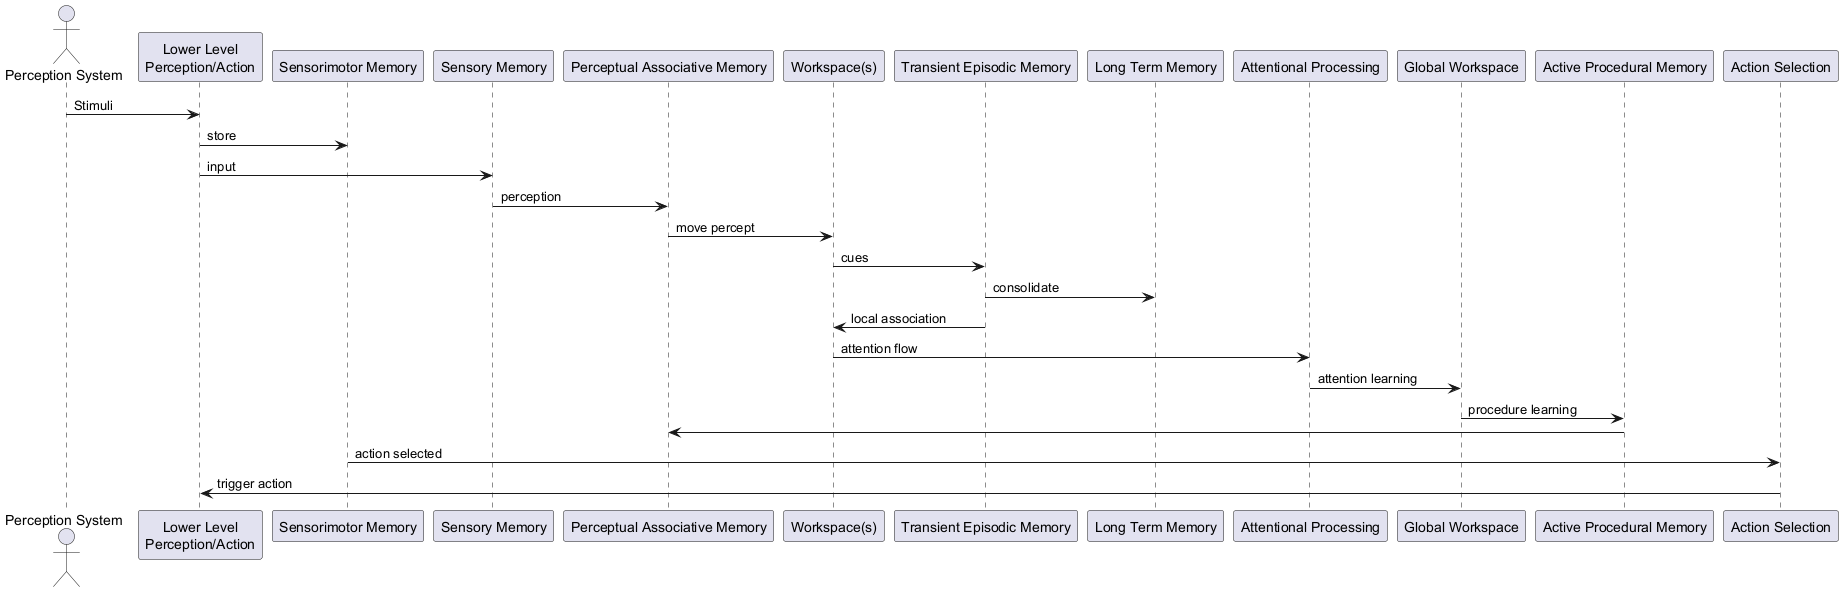

The diagram above was rendered by PlantUML. Its source (embedded in the PNG):
@startuml
actor "Perception System" as User

participant "Lower Level\nPerception/Action"
participant "Sensorimotor Memory"
participant "Sensory Memory"
participant "Perceptual Associative Memory"
participant "Workspace(s)"
participant "Transient Episodic Memory"
participant "Long Term Memory"
participant "Attentional Processing"
participant "Global Workspace"
participant "Active Procedural Memory"
participant "Action Selection"

User -> "Lower Level\nPerception/Action": Stimuli
"Lower Level\nPerception/Action" -> "Sensorimotor Memory": store
"Lower Level\nPerception/Action" -> "Sensory Memory": input
"Sensory Memory" -> "Perceptual Associative Memory": perception
"Perceptual Associative Memory" -> "Workspace(s)": move percept
"Workspace(s)" -> "Transient Episodic Memory": cues
"Transient Episodic Memory" -> "Long Term Memory": consolidate
"Transient Episodic Memory" -> "Workspace(s)": local association
"Workspace(s)" -> "Attentional Processing": attention flow
"Attentional Processing" -> "Global Workspace": attention learning
"Global Workspace" -> "Active Procedural Memory": procedure learning
"Active Procedural Memory" -> "Perceptual Associative Memory"
"Sensorimotor Memory" -> "Action Selection": action selected
"Action Selection" -> "Lower Level\nPerception/Action": trigger action

@enduml